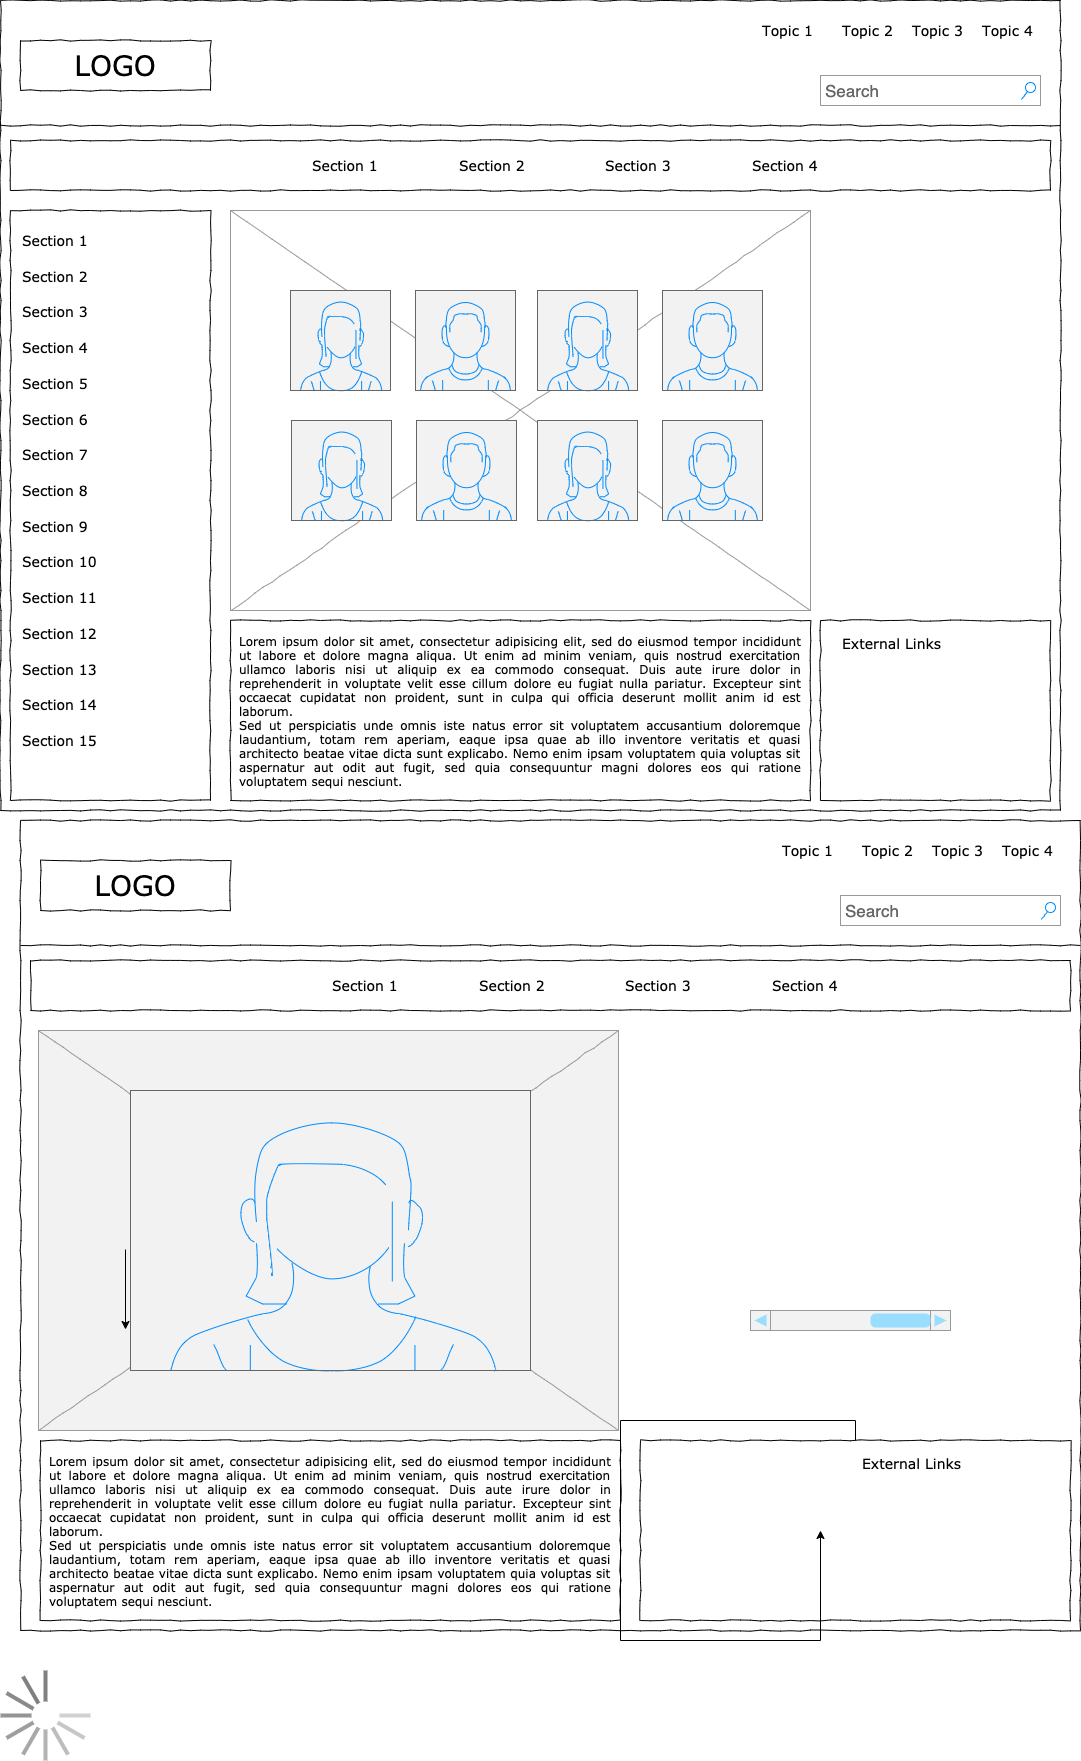

The diagram above was exported from draw.io. Its source (the exported page's mxGraphModel, read from the mxfile embedded in the PNG):
<mxGraphModel dx="1816" dy="812" grid="1" gridSize="10" guides="1" tooltips="1" connect="1" arrows="1" fold="1" page="1" pageScale="1" pageWidth="1100" pageHeight="850" background="#ffffff" math="0" shadow="0">
  <root>
    <mxCell id="0" />
    <mxCell id="1" parent="0" />
    <mxCell id="677b7b8949515195-1" value="" style="whiteSpace=wrap;html=1;rounded=0;shadow=0;labelBackgroundColor=none;strokeColor=#000000;strokeWidth=1;fillColor=none;fontFamily=Verdana;fontSize=12;fontColor=#000000;align=center;comic=1;" parent="1" vertex="1">
      <mxGeometry x="20" y="20" width="1060" height="810" as="geometry" />
    </mxCell>
    <mxCell id="677b7b8949515195-2" value="LOGO" style="whiteSpace=wrap;html=1;rounded=0;shadow=0;labelBackgroundColor=none;strokeWidth=1;fontFamily=Verdana;fontSize=28;align=center;comic=1;" parent="1" vertex="1">
      <mxGeometry x="40" y="60" width="190" height="50" as="geometry" />
    </mxCell>
    <mxCell id="677b7b8949515195-3" value="Search" style="strokeWidth=1;shadow=0;dashed=0;align=center;html=1;shape=mxgraph.mockup.forms.searchBox;strokeColor=#999999;mainText=;strokeColor2=#008cff;fontColor=#666666;fontSize=17;align=left;spacingLeft=3;rounded=0;labelBackgroundColor=none;comic=1;" parent="1" vertex="1">
      <mxGeometry x="840" y="95" width="220" height="30" as="geometry" />
    </mxCell>
    <mxCell id="677b7b8949515195-4" value="Topic 1" style="text;html=1;points=[];align=left;verticalAlign=top;spacingTop=-4;fontSize=14;fontFamily=Verdana" parent="1" vertex="1">
      <mxGeometry x="780" y="40" width="60" height="20" as="geometry" />
    </mxCell>
    <mxCell id="677b7b8949515195-5" value="Topic 2" style="text;html=1;points=[];align=left;verticalAlign=top;spacingTop=-4;fontSize=14;fontFamily=Verdana" parent="1" vertex="1">
      <mxGeometry x="860" y="40" width="60" height="20" as="geometry" />
    </mxCell>
    <mxCell id="677b7b8949515195-6" value="Topic 3" style="text;html=1;points=[];align=left;verticalAlign=top;spacingTop=-4;fontSize=14;fontFamily=Verdana" parent="1" vertex="1">
      <mxGeometry x="930" y="40" width="60" height="20" as="geometry" />
    </mxCell>
    <mxCell id="677b7b8949515195-7" value="Topic 4" style="text;html=1;points=[];align=left;verticalAlign=top;spacingTop=-4;fontSize=14;fontFamily=Verdana" parent="1" vertex="1">
      <mxGeometry x="1000" y="40" width="60" height="20" as="geometry" />
    </mxCell>
    <mxCell id="677b7b8949515195-8" value="" style="whiteSpace=wrap;html=1;rounded=0;shadow=0;labelBackgroundColor=none;strokeWidth=1;fillColor=none;fontFamily=Verdana;fontSize=12;align=center;comic=1;" parent="1" vertex="1">
      <mxGeometry x="30" y="230" width="200" height="590" as="geometry" />
    </mxCell>
    <mxCell id="677b7b8949515195-9" value="" style="line;strokeWidth=1;html=1;rounded=0;shadow=0;labelBackgroundColor=none;fillColor=none;fontFamily=Verdana;fontSize=14;fontColor=#000000;align=center;comic=1;" parent="1" vertex="1">
      <mxGeometry x="20" y="140" width="1060" height="10" as="geometry" />
    </mxCell>
    <mxCell id="677b7b8949515195-10" value="" style="whiteSpace=wrap;html=1;rounded=0;shadow=0;labelBackgroundColor=none;strokeWidth=1;fillColor=none;fontFamily=Verdana;fontSize=12;align=center;comic=1;" parent="1" vertex="1">
      <mxGeometry x="30" y="160" width="1040" height="50" as="geometry" />
    </mxCell>
    <mxCell id="677b7b8949515195-11" value="Section 1" style="text;html=1;points=[];align=left;verticalAlign=top;spacingTop=-4;fontSize=14;fontFamily=Verdana" parent="1" vertex="1">
      <mxGeometry x="330" y="175" width="60" height="20" as="geometry" />
    </mxCell>
    <mxCell id="677b7b8949515195-12" value="Section 2" style="text;html=1;points=[];align=left;verticalAlign=top;spacingTop=-4;fontSize=14;fontFamily=Verdana" parent="1" vertex="1">
      <mxGeometry x="477" y="175" width="60" height="20" as="geometry" />
    </mxCell>
    <mxCell id="677b7b8949515195-13" value="Section 3" style="text;html=1;points=[];align=left;verticalAlign=top;spacingTop=-4;fontSize=14;fontFamily=Verdana" parent="1" vertex="1">
      <mxGeometry x="623" y="175" width="60" height="20" as="geometry" />
    </mxCell>
    <mxCell id="677b7b8949515195-14" value="Section 4" style="text;html=1;points=[];align=left;verticalAlign=top;spacingTop=-4;fontSize=14;fontFamily=Verdana" parent="1" vertex="1">
      <mxGeometry x="770" y="175" width="60" height="20" as="geometry" />
    </mxCell>
    <mxCell id="677b7b8949515195-15" value="&lt;div style=&quot;text-align: justify&quot;&gt;&lt;span&gt;Lorem ipsum dolor sit amet, consectetur adipisicing elit, sed do eiusmod tempor incididunt ut labore et dolore magna aliqua. Ut enim ad minim veniam, quis nostrud exercitation ullamco laboris nisi ut aliquip ex ea commodo consequat. Duis aute irure dolor in reprehenderit in voluptate velit esse cillum dolore eu fugiat nulla pariatur. Excepteur sint occaecat cupidatat non proident, sunt in culpa qui officia deserunt mollit anim id est laborum.&lt;/span&gt;&lt;/div&gt;&lt;div style=&quot;text-align: justify&quot;&gt;&lt;span&gt;Sed ut perspiciatis unde omnis iste natus error sit voluptatem accusantium doloremque laudantium, totam rem aperiam, eaque ipsa quae ab illo inventore veritatis et quasi architecto beatae vitae dicta sunt explicabo. Nemo enim ipsam voluptatem quia voluptas sit aspernatur aut odit aut fugit, sed quia consequuntur magni dolores eos qui ratione voluptatem sequi nesciunt.&amp;nbsp;&lt;/span&gt;&lt;/div&gt;" style="whiteSpace=wrap;html=1;rounded=0;shadow=0;labelBackgroundColor=none;strokeWidth=1;fillColor=none;fontFamily=Verdana;fontSize=12;align=center;verticalAlign=top;spacing=10;comic=1;" parent="1" vertex="1">
      <mxGeometry x="250" y="640" width="580" height="180" as="geometry" />
    </mxCell>
    <mxCell id="677b7b8949515195-16" value="" style="verticalLabelPosition=bottom;shadow=0;dashed=0;align=center;html=1;verticalAlign=top;strokeWidth=1;shape=mxgraph.mockup.graphics.simpleIcon;strokeColor=#999999;rounded=0;labelBackgroundColor=none;fontFamily=Verdana;fontSize=14;fontColor=#000000;comic=1;" parent="1" vertex="1">
      <mxGeometry x="250" y="230" width="580" height="400" as="geometry" />
    </mxCell>
    <mxCell id="677b7b8949515195-26" value="" style="whiteSpace=wrap;html=1;rounded=0;shadow=0;labelBackgroundColor=none;strokeWidth=1;fillColor=none;fontFamily=Verdana;fontSize=12;align=center;comic=1;" parent="1" vertex="1">
      <mxGeometry x="840" y="640" width="230" height="180" as="geometry" />
    </mxCell>
    <mxCell id="677b7b8949515195-27" value="Section 1" style="text;html=1;points=[];align=left;verticalAlign=top;spacingTop=-4;fontSize=14;fontFamily=Verdana" parent="1" vertex="1">
      <mxGeometry x="40" y="250" width="170" height="20" as="geometry" />
    </mxCell>
    <mxCell id="677b7b8949515195-28" value="Section 2" style="text;html=1;points=[];align=left;verticalAlign=top;spacingTop=-4;fontSize=14;fontFamily=Verdana" parent="1" vertex="1">
      <mxGeometry x="40" y="286" width="170" height="20" as="geometry" />
    </mxCell>
    <mxCell id="677b7b8949515195-29" value="Section 3" style="text;html=1;points=[];align=left;verticalAlign=top;spacingTop=-4;fontSize=14;fontFamily=Verdana" parent="1" vertex="1">
      <mxGeometry x="40" y="321" width="170" height="20" as="geometry" />
    </mxCell>
    <mxCell id="677b7b8949515195-30" value="Section 4" style="text;html=1;points=[];align=left;verticalAlign=top;spacingTop=-4;fontSize=14;fontFamily=Verdana" parent="1" vertex="1">
      <mxGeometry x="40" y="357" width="170" height="20" as="geometry" />
    </mxCell>
    <mxCell id="677b7b8949515195-31" value="Section 7" style="text;html=1;points=[];align=left;verticalAlign=top;spacingTop=-4;fontSize=14;fontFamily=Verdana" parent="1" vertex="1">
      <mxGeometry x="40" y="464" width="170" height="20" as="geometry" />
    </mxCell>
    <mxCell id="677b7b8949515195-32" value="Section 8" style="text;html=1;points=[];align=left;verticalAlign=top;spacingTop=-4;fontSize=14;fontFamily=Verdana" parent="1" vertex="1">
      <mxGeometry x="40" y="500" width="170" height="20" as="geometry" />
    </mxCell>
    <mxCell id="677b7b8949515195-33" value="Section 9" style="text;html=1;points=[];align=left;verticalAlign=top;spacingTop=-4;fontSize=14;fontFamily=Verdana" parent="1" vertex="1">
      <mxGeometry x="40" y="536" width="170" height="20" as="geometry" />
    </mxCell>
    <mxCell id="677b7b8949515195-34" value="Section 10" style="text;html=1;points=[];align=left;verticalAlign=top;spacingTop=-4;fontSize=14;fontFamily=Verdana" parent="1" vertex="1">
      <mxGeometry x="40" y="571" width="170" height="20" as="geometry" />
    </mxCell>
    <mxCell id="677b7b8949515195-35" value="Section 11" style="text;html=1;points=[];align=left;verticalAlign=top;spacingTop=-4;fontSize=14;fontFamily=Verdana" parent="1" vertex="1">
      <mxGeometry x="40" y="607" width="170" height="20" as="geometry" />
    </mxCell>
    <mxCell id="677b7b8949515195-36" value="Section 12" style="text;html=1;points=[];align=left;verticalAlign=top;spacingTop=-4;fontSize=14;fontFamily=Verdana" parent="1" vertex="1">
      <mxGeometry x="40" y="643" width="170" height="20" as="geometry" />
    </mxCell>
    <mxCell id="677b7b8949515195-37" value="Section 13" style="text;html=1;points=[];align=left;verticalAlign=top;spacingTop=-4;fontSize=14;fontFamily=Verdana" parent="1" vertex="1">
      <mxGeometry x="40" y="679" width="170" height="20" as="geometry" />
    </mxCell>
    <mxCell id="677b7b8949515195-38" value="Section 14" style="text;html=1;points=[];align=left;verticalAlign=top;spacingTop=-4;fontSize=14;fontFamily=Verdana" parent="1" vertex="1">
      <mxGeometry x="40" y="714" width="170" height="20" as="geometry" />
    </mxCell>
    <mxCell id="677b7b8949515195-39" value="Section 5" style="text;html=1;points=[];align=left;verticalAlign=top;spacingTop=-4;fontSize=14;fontFamily=Verdana" parent="1" vertex="1">
      <mxGeometry x="40" y="393" width="170" height="20" as="geometry" />
    </mxCell>
    <mxCell id="677b7b8949515195-40" value="Section 6" style="text;html=1;points=[];align=left;verticalAlign=top;spacingTop=-4;fontSize=14;fontFamily=Verdana" parent="1" vertex="1">
      <mxGeometry x="40" y="429" width="170" height="20" as="geometry" />
    </mxCell>
    <mxCell id="677b7b8949515195-41" value="Section 15" style="text;html=1;points=[];align=left;verticalAlign=top;spacingTop=-4;fontSize=14;fontFamily=Verdana" parent="1" vertex="1">
      <mxGeometry x="40" y="750" width="170" height="20" as="geometry" />
    </mxCell>
    <mxCell id="677b7b8949515195-42" value="External Links" style="text;html=1;points=[];align=left;verticalAlign=top;spacingTop=-4;fontSize=14;fontFamily=Verdana" parent="1" vertex="1">
      <mxGeometry x="860" y="653" width="170" height="20" as="geometry" />
    </mxCell>
    <mxCell id="UaWsQNYTCkniFofiXLLu-1" value="" style="whiteSpace=wrap;html=1;rounded=0;shadow=0;labelBackgroundColor=none;strokeColor=#000000;strokeWidth=1;fillColor=none;fontFamily=Verdana;fontSize=12;fontColor=#000000;align=center;comic=1;" vertex="1" parent="1">
      <mxGeometry x="40" y="840" width="1060" height="810" as="geometry" />
    </mxCell>
    <mxCell id="UaWsQNYTCkniFofiXLLu-2" value="LOGO" style="whiteSpace=wrap;html=1;rounded=0;shadow=0;labelBackgroundColor=none;strokeWidth=1;fontFamily=Verdana;fontSize=28;align=center;comic=1;" vertex="1" parent="1">
      <mxGeometry x="60" y="880" width="190" height="50" as="geometry" />
    </mxCell>
    <mxCell id="UaWsQNYTCkniFofiXLLu-3" value="Search" style="strokeWidth=1;shadow=0;dashed=0;align=center;html=1;shape=mxgraph.mockup.forms.searchBox;strokeColor=#999999;mainText=;strokeColor2=#008cff;fontColor=#666666;fontSize=17;align=left;spacingLeft=3;rounded=0;labelBackgroundColor=none;comic=1;" vertex="1" parent="1">
      <mxGeometry x="860" y="915" width="220" height="30" as="geometry" />
    </mxCell>
    <mxCell id="UaWsQNYTCkniFofiXLLu-4" value="Topic 1" style="text;html=1;points=[];align=left;verticalAlign=top;spacingTop=-4;fontSize=14;fontFamily=Verdana" vertex="1" parent="1">
      <mxGeometry x="800" y="860" width="60" height="20" as="geometry" />
    </mxCell>
    <mxCell id="UaWsQNYTCkniFofiXLLu-5" value="Topic 2" style="text;html=1;points=[];align=left;verticalAlign=top;spacingTop=-4;fontSize=14;fontFamily=Verdana" vertex="1" parent="1">
      <mxGeometry x="880" y="860" width="60" height="20" as="geometry" />
    </mxCell>
    <mxCell id="UaWsQNYTCkniFofiXLLu-6" value="Topic 3" style="text;html=1;points=[];align=left;verticalAlign=top;spacingTop=-4;fontSize=14;fontFamily=Verdana" vertex="1" parent="1">
      <mxGeometry x="950" y="860" width="60" height="20" as="geometry" />
    </mxCell>
    <mxCell id="UaWsQNYTCkniFofiXLLu-7" value="Topic 4" style="text;html=1;points=[];align=left;verticalAlign=top;spacingTop=-4;fontSize=14;fontFamily=Verdana" vertex="1" parent="1">
      <mxGeometry x="1020" y="860" width="60" height="20" as="geometry" />
    </mxCell>
    <mxCell id="UaWsQNYTCkniFofiXLLu-9" value="" style="line;strokeWidth=1;html=1;rounded=0;shadow=0;labelBackgroundColor=none;fillColor=none;fontFamily=Verdana;fontSize=14;fontColor=#000000;align=center;comic=1;" vertex="1" parent="1">
      <mxGeometry x="40" y="960" width="1060" height="10" as="geometry" />
    </mxCell>
    <mxCell id="UaWsQNYTCkniFofiXLLu-10" value="" style="whiteSpace=wrap;html=1;rounded=0;shadow=0;labelBackgroundColor=none;strokeWidth=1;fillColor=none;fontFamily=Verdana;fontSize=12;align=center;comic=1;" vertex="1" parent="1">
      <mxGeometry x="50" y="980" width="1040" height="50" as="geometry" />
    </mxCell>
    <mxCell id="UaWsQNYTCkniFofiXLLu-11" value="Section 1" style="text;html=1;points=[];align=left;verticalAlign=top;spacingTop=-4;fontSize=14;fontFamily=Verdana" vertex="1" parent="1">
      <mxGeometry x="350" y="995" width="60" height="20" as="geometry" />
    </mxCell>
    <mxCell id="UaWsQNYTCkniFofiXLLu-12" value="Section 2" style="text;html=1;points=[];align=left;verticalAlign=top;spacingTop=-4;fontSize=14;fontFamily=Verdana" vertex="1" parent="1">
      <mxGeometry x="497" y="995" width="60" height="20" as="geometry" />
    </mxCell>
    <mxCell id="UaWsQNYTCkniFofiXLLu-13" value="Section 3" style="text;html=1;points=[];align=left;verticalAlign=top;spacingTop=-4;fontSize=14;fontFamily=Verdana" vertex="1" parent="1">
      <mxGeometry x="643" y="995" width="60" height="20" as="geometry" />
    </mxCell>
    <mxCell id="UaWsQNYTCkniFofiXLLu-14" value="Section 4" style="text;html=1;points=[];align=left;verticalAlign=top;spacingTop=-4;fontSize=14;fontFamily=Verdana" vertex="1" parent="1">
      <mxGeometry x="790" y="995" width="60" height="20" as="geometry" />
    </mxCell>
    <mxCell id="UaWsQNYTCkniFofiXLLu-15" value="&lt;div style=&quot;text-align: justify&quot;&gt;&lt;span&gt;Lorem ipsum dolor sit amet, consectetur adipisicing elit, sed do eiusmod tempor incididunt ut labore et dolore magna aliqua. Ut enim ad minim veniam, quis nostrud exercitation ullamco laboris nisi ut aliquip ex ea commodo consequat. Duis aute irure dolor in reprehenderit in voluptate velit esse cillum dolore eu fugiat nulla pariatur. Excepteur sint occaecat cupidatat non proident, sunt in culpa qui officia deserunt mollit anim id est laborum.&lt;/span&gt;&lt;/div&gt;&lt;div style=&quot;text-align: justify&quot;&gt;&lt;span&gt;Sed ut perspiciatis unde omnis iste natus error sit voluptatem accusantium doloremque laudantium, totam rem aperiam, eaque ipsa quae ab illo inventore veritatis et quasi architecto beatae vitae dicta sunt explicabo. Nemo enim ipsam voluptatem quia voluptas sit aspernatur aut odit aut fugit, sed quia consequuntur magni dolores eos qui ratione voluptatem sequi nesciunt.&amp;nbsp;&lt;/span&gt;&lt;/div&gt;" style="whiteSpace=wrap;html=1;rounded=0;shadow=0;labelBackgroundColor=none;strokeWidth=1;fillColor=none;fontFamily=Verdana;fontSize=12;align=center;verticalAlign=top;spacing=10;comic=1;" vertex="1" parent="1">
      <mxGeometry x="60" y="1460" width="580" height="180" as="geometry" />
    </mxCell>
    <mxCell id="UaWsQNYTCkniFofiXLLu-16" value="" style="verticalLabelPosition=bottom;shadow=0;dashed=0;align=center;html=1;verticalAlign=top;strokeWidth=1;shape=mxgraph.mockup.graphics.simpleIcon;strokeColor=#999999;rounded=0;labelBackgroundColor=none;fontFamily=Verdana;fontSize=14;fontColor=#000000;comic=1;fillColor=#F2F2F2;" vertex="1" parent="1">
      <mxGeometry x="58" y="1050" width="580" height="400" as="geometry" />
    </mxCell>
    <mxCell id="UaWsQNYTCkniFofiXLLu-36" value="" style="edgeStyle=orthogonalEdgeStyle;rounded=0;orthogonalLoop=1;jettySize=auto;html=1;" edge="1" parent="1" source="UaWsQNYTCkniFofiXLLu-17">
      <mxGeometry relative="1" as="geometry">
        <mxPoint x="840" y="1550" as="targetPoint" />
      </mxGeometry>
    </mxCell>
    <mxCell id="UaWsQNYTCkniFofiXLLu-17" value="" style="whiteSpace=wrap;html=1;rounded=0;shadow=0;labelBackgroundColor=none;strokeWidth=1;fillColor=none;fontFamily=Verdana;fontSize=12;align=center;comic=1;" vertex="1" parent="1">
      <mxGeometry x="660" y="1460" width="430" height="180" as="geometry" />
    </mxCell>
    <mxCell id="UaWsQNYTCkniFofiXLLu-35" value="" style="edgeStyle=orthogonalEdgeStyle;rounded=0;orthogonalLoop=1;jettySize=auto;html=1;" edge="1" parent="1">
      <mxGeometry relative="1" as="geometry">
        <mxPoint x="145" y="1269" as="sourcePoint" />
        <mxPoint x="145" y="1349" as="targetPoint" />
      </mxGeometry>
    </mxCell>
    <mxCell id="UaWsQNYTCkniFofiXLLu-33" value="External Links" style="text;html=1;points=[];align=left;verticalAlign=top;spacingTop=-4;fontSize=14;fontFamily=Verdana" vertex="1" parent="1">
      <mxGeometry x="880" y="1473" width="170" height="20" as="geometry" />
    </mxCell>
    <mxCell id="UaWsQNYTCkniFofiXLLu-37" value="" style="verticalLabelPosition=bottom;shadow=0;dashed=0;align=center;html=1;verticalAlign=top;strokeWidth=1;shape=mxgraph.mockup.misc.loading_circle_2;pointerEvents=1;fillColor=#F2F2F2;" vertex="1" parent="1">
      <mxGeometry x="20" y="1690" width="90" height="90" as="geometry" />
    </mxCell>
    <mxCell id="UaWsQNYTCkniFofiXLLu-38" value="" style="verticalLabelPosition=bottom;shadow=0;dashed=0;align=center;html=1;verticalAlign=top;strokeWidth=1;shape=mxgraph.mockup.navigation.scrollBar;strokeColor=#999999;barPos=100;fillColor2=#99ddff;strokeColor2=none;fillColor=#F2F2F2;" vertex="1" parent="1">
      <mxGeometry x="770" y="1330" width="200" height="20" as="geometry" />
    </mxCell>
    <mxCell id="UaWsQNYTCkniFofiXLLu-47" value="" style="group" vertex="1" connectable="0" parent="1">
      <mxGeometry x="310" y="310" width="472" height="230" as="geometry" />
    </mxCell>
    <mxCell id="UaWsQNYTCkniFofiXLLu-39" value="" style="verticalLabelPosition=bottom;shadow=0;dashed=0;align=center;html=1;verticalAlign=top;strokeWidth=1;shape=mxgraph.mockup.containers.userFemale;strokeColor=#666666;strokeColor2=#008cff;fillColor=#F2F2F2;" vertex="1" parent="UaWsQNYTCkniFofiXLLu-47">
      <mxGeometry width="100" height="100" as="geometry" />
    </mxCell>
    <mxCell id="UaWsQNYTCkniFofiXLLu-40" value="" style="verticalLabelPosition=bottom;shadow=0;dashed=0;align=center;html=1;verticalAlign=top;strokeWidth=1;shape=mxgraph.mockup.containers.userMale;strokeColor=#666666;strokeColor2=#008cff;fillColor=#F2F2F2;" vertex="1" parent="UaWsQNYTCkniFofiXLLu-47">
      <mxGeometry x="125" width="100" height="100" as="geometry" />
    </mxCell>
    <mxCell id="UaWsQNYTCkniFofiXLLu-41" value="" style="verticalLabelPosition=bottom;shadow=0;dashed=0;align=center;html=1;verticalAlign=top;strokeWidth=1;shape=mxgraph.mockup.containers.userFemale;strokeColor=#666666;strokeColor2=#008cff;fillColor=#F2F2F2;" vertex="1" parent="UaWsQNYTCkniFofiXLLu-47">
      <mxGeometry x="247" width="100" height="100" as="geometry" />
    </mxCell>
    <mxCell id="UaWsQNYTCkniFofiXLLu-42" value="" style="verticalLabelPosition=bottom;shadow=0;dashed=0;align=center;html=1;verticalAlign=top;strokeWidth=1;shape=mxgraph.mockup.containers.userMale;strokeColor=#666666;strokeColor2=#008cff;fillColor=#F2F2F2;" vertex="1" parent="UaWsQNYTCkniFofiXLLu-47">
      <mxGeometry x="372" width="100" height="100" as="geometry" />
    </mxCell>
    <mxCell id="UaWsQNYTCkniFofiXLLu-43" value="" style="verticalLabelPosition=bottom;shadow=0;dashed=0;align=center;html=1;verticalAlign=top;strokeWidth=1;shape=mxgraph.mockup.containers.userFemale;strokeColor=#666666;strokeColor2=#008cff;fillColor=#F2F2F2;" vertex="1" parent="UaWsQNYTCkniFofiXLLu-47">
      <mxGeometry x="1" y="130" width="100" height="100" as="geometry" />
    </mxCell>
    <mxCell id="UaWsQNYTCkniFofiXLLu-44" value="" style="verticalLabelPosition=bottom;shadow=0;dashed=0;align=center;html=1;verticalAlign=top;strokeWidth=1;shape=mxgraph.mockup.containers.userMale;strokeColor=#666666;strokeColor2=#008cff;fillColor=#F2F2F2;" vertex="1" parent="UaWsQNYTCkniFofiXLLu-47">
      <mxGeometry x="126" y="130" width="100" height="100" as="geometry" />
    </mxCell>
    <mxCell id="UaWsQNYTCkniFofiXLLu-45" value="" style="verticalLabelPosition=bottom;shadow=0;dashed=0;align=center;html=1;verticalAlign=top;strokeWidth=1;shape=mxgraph.mockup.containers.userFemale;strokeColor=#666666;strokeColor2=#008cff;fillColor=#F2F2F2;" vertex="1" parent="UaWsQNYTCkniFofiXLLu-47">
      <mxGeometry x="247" y="130" width="100" height="100" as="geometry" />
    </mxCell>
    <mxCell id="UaWsQNYTCkniFofiXLLu-46" value="" style="verticalLabelPosition=bottom;shadow=0;dashed=0;align=center;html=1;verticalAlign=top;strokeWidth=1;shape=mxgraph.mockup.containers.userMale;strokeColor=#666666;strokeColor2=#008cff;fillColor=#F2F2F2;" vertex="1" parent="UaWsQNYTCkniFofiXLLu-47">
      <mxGeometry x="372" y="130" width="100" height="100" as="geometry" />
    </mxCell>
    <mxCell id="UaWsQNYTCkniFofiXLLu-48" value="" style="verticalLabelPosition=bottom;shadow=0;dashed=0;align=center;html=1;verticalAlign=top;strokeWidth=1;shape=mxgraph.mockup.containers.userFemale;strokeColor=#666666;strokeColor2=#008cff;fillColor=#F2F2F2;" vertex="1" parent="1">
      <mxGeometry x="150" y="1110" width="400" height="280" as="geometry" />
    </mxCell>
  </root>
</mxGraphModel>